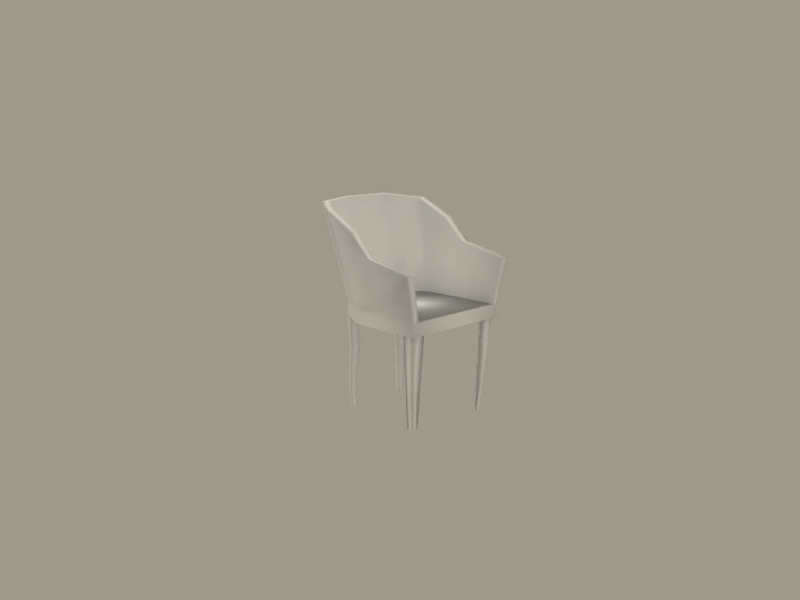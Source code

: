 # Source: poltroncina.blend  (saved by Blender 2.41.0; exported with 4.5.12 LTS)
import bpy
from mathutils import Matrix  # noqa: F401  (used for matrix-valued properties, if any)

bpy.ops.wm.read_factory_settings(use_empty=True)
scene = bpy.context.scene
scene.name = 'Scene'

# ---- collections
col_collection_1 = bpy.data.collections.new('Collection 1'); scene.collection.children.link(col_collection_1)
col_collection_2 = bpy.data.collections.new('Collection 2'); scene.collection.children.link(col_collection_2)
col_collection_3 = bpy.data.collections.new('Collection 3'); scene.collection.children.link(col_collection_3)
col_collection_4 = bpy.data.collections.new('Collection 4'); scene.collection.children.link(col_collection_4)
col_collection_5 = bpy.data.collections.new('Collection 5'); scene.collection.children.link(col_collection_5)
col_collection_6 = bpy.data.collections.new('Collection 6'); scene.collection.children.link(col_collection_6)
col_collection_7 = bpy.data.collections.new('Collection 7'); scene.collection.children.link(col_collection_7)
col_collection_8 = bpy.data.collections.new('Collection 8'); scene.collection.children.link(col_collection_8)
col_collection_9 = bpy.data.collections.new('Collection 9'); scene.collection.children.link(col_collection_9)
col_collection_10 = bpy.data.collections.new('Collection 10'); scene.collection.children.link(col_collection_10)
col_collection_11 = bpy.data.collections.new('Collection 11'); scene.collection.children.link(col_collection_11)
col_collection_12 = bpy.data.collections.new('Collection 12'); scene.collection.children.link(col_collection_12)
col_collection_13 = bpy.data.collections.new('Collection 13'); scene.collection.children.link(col_collection_13)
col_collection_14 = bpy.data.collections.new('Collection 14'); scene.collection.children.link(col_collection_14)
col_collection_15 = bpy.data.collections.new('Collection 15'); scene.collection.children.link(col_collection_15)
col_collection_16 = bpy.data.collections.new('Collection 16'); scene.collection.children.link(col_collection_16)
col_collection_17 = bpy.data.collections.new('Collection 17'); scene.collection.children.link(col_collection_17)
col_collection_18 = bpy.data.collections.new('Collection 18'); scene.collection.children.link(col_collection_18)
col_collection_19 = bpy.data.collections.new('Collection 19'); scene.collection.children.link(col_collection_19)
col_collection_20 = bpy.data.collections.new('Collection 20'); scene.collection.children.link(col_collection_20)

# ---- materials (node trees are filled in below, after node groups)
mat_poltroncina = bpy.data.materials.new('Poltroncina')
mat_poltroncina.alpha_threshold = 0.0
mat_poltroncina.preview_render_type = 'FLAT'
mat_poltroncina.diffuse_color = (1.0, 1.0, 1.0, 1.0)
mat_poltroncina.roughness = 0.5
mat_poltroncina.specular_intensity = 0.0
mat_poltroncina.line_color = (0.0, 0.0, 0.0, 1.0)

# ---- material node trees

# ---- world
world_world = bpy.data.worlds.new('World'); scene.world = world_world
world_world.color = (0.6248, 0.6019, 0.549)
world_world.use_sun_shadow = False
world_world.sun_shadow_jitter_overblur = 0.0
world_world.cycles.sampling_method = 'MANUAL'
world_world.cycles.sample_map_resolution = 256

# ---- cameras
cam_camera = bpy.data.cameras.new('Camera')
cam_camera.passepartout_alpha = 0.2
cam_camera.clip_end = 350.0
cam_camera.lens = 55.92
cam_camera.ortho_scale = 7.314
cam_camera.show_passepartout = False
cam_camera.show_safe_areas = True
cam_camera.dof.focus_distance = 0.0
cam_camera.dof.aperture_fstop = 128.0

# ---- lights
light_spot_001 = bpy.data.lights.new('Spot.001', 'SPOT')
light_spot_001.transmission_factor = 0.0
light_spot_001.cutoff_distance = 89.99
light_spot_001.use_shadow = False
light_spot_001.energy = 25.37
light_spot_001.shadow_buffer_clip_start = 27.0
light_spot_001.shadow_soft_size = 1.0
light_spot_001.shadow_maximum_resolution = 0.006
light_spot_001.use_absolute_resolution = True
light_spot_001.spot_size = 1.309
light_spot_001.cycles.use_multiple_importance_sampling = False
light_lamp_001 = bpy.data.lights.new('Lamp.001', 'SUN')
light_lamp_001.transmission_factor = 0.0
light_lamp_001.angle = 1.571
light_lamp_001.energy = 0.5
light_lamp_001.shadow_buffer_clip_start = 0.5
light_lamp_001.shadow_soft_size = 1.0
light_lamp_001.shadow_cascade_max_distance = 1000.0
light_lamp_001.cycles.use_multiple_importance_sampling = False
light_lamp = bpy.data.lights.new('Lamp', 'SUN')
light_lamp.transmission_factor = 0.0
light_lamp.angle = 1.571
light_lamp.energy = 0.6232
light_lamp.shadow_buffer_clip_start = 0.5
light_lamp.shadow_soft_size = 1.0
light_lamp.shadow_cascade_max_distance = 1000.0
light_lamp.cycles.use_multiple_importance_sampling = False
light_spot = bpy.data.lights.new('Spot', 'SPOT')
light_spot.transmission_factor = 0.0
light_spot.cutoff_distance = 89.99
light_spot.energy = 74.63
light_spot.shadow_buffer_clip_start = 27.0
light_spot.shadow_soft_size = 1.0
light_spot.shadow_maximum_resolution = 0.006
light_spot.use_absolute_resolution = True
light_spot.spot_size = 1.309
light_spot.cycles.use_multiple_importance_sampling = False

# ---- meshes
me_plane_002 = bpy.data.meshes.new('Plane.002')
me_plane_002.from_pydata([(-0.265, 0.01889, -0.005341), (0.2848, 0.01889, -0.005341), (-0.2762, -0.3535, -0.005341), (0.009875, 0.2406, -0.005341), (-0.1651, 0.1875, -0.005341), (0.1848, 0.1875, -0.005341), (0.2848, 0.01889, -0.07229), (0.2959, -0.3535, -0.07229), (-0.265, 0.01889, -0.07229), (-0.2762, -0.3535, -0.07229), (-0.1651, 0.1875, -0.07229), (0.009875, 0.2406, -0.07229), (0.1848, 0.1875, -0.07229), (0.2958, -0.3535, -0.005349), (0.009875, 0.2562, -0.07229), (0.2065, 0.151, -0.07423), (0.1469, 0.2024, -0.07423), (0.1848, 0.1875, -0.07423), (0.1683, 0.1277, -0.07423), (0.136, 0.1556, -0.07423), (0.1911, 0.1566, -0.527), (0.1782, 0.1783, -0.527), (0.1557, 0.1872, -0.527), (0.1684, 0.1428, -0.527), (0.1492, 0.1594, -0.527), (0.1968, 0.1492, -0.2376), (0.1786, 0.1799, -0.2376), (0.1467, 0.1924, -0.2376), (0.1647, 0.1296, -0.2376), (0.1375, 0.1531, -0.2376), (0.1717, 0.1413, -0.4023), (0.148, 0.1618, -0.4023), (0.156, 0.196, -0.4023), (0.1996, 0.1584, -0.4023), (0.1837, 0.1851, -0.4023), (-0.164, 0.1851, -0.4023), (-0.1798, 0.1584, -0.4023), (-0.1362, 0.196, -0.4023), (-0.1283, 0.1618, -0.4023), (-0.1519, 0.1413, -0.4023), (-0.1178, 0.1531, -0.2376), (-0.145, 0.1296, -0.2376), (-0.127, 0.1924, -0.2376), (-0.1588, 0.1799, -0.2376), (-0.177, 0.1492, -0.2376), (-0.1294, 0.1594, -0.527), (-0.1487, 0.1428, -0.527), (-0.1359, 0.1872, -0.527), (-0.1584, 0.1783, -0.527), (-0.1713, 0.1566, -0.527), (-0.1162, 0.1556, -0.07423), (-0.1486, 0.1277, -0.07423), (-0.1651, 0.1875, -0.07423), (-0.1272, 0.2024, -0.07423), (-0.1867, 0.151, -0.07423), (0.327, 0.1455, 0.4456), (0.3401, -0.126, 0.2588), (0.2081, 0.3204, 0.4617), (8.733e-05, 0.3772, 0.4617), (-0.2079, 0.3204, 0.4617), (-0.3268, 0.1455, 0.4456), (-0.3401, -0.1261, 0.2588), (0.2814, 0.1494, 0.4456), (0.2926, -0.1225, 0.2588), (0.1791, 0.2899, 0.4617), (8.384e-05, 0.3388, 0.4617), (-0.1789, 0.2899, 0.4617), (-0.2812, 0.1494, 0.4456), (-0.2926, -0.1225, 0.2588), (0.2558, -0.3504, -0.01437), (-0.3401, -0.3772, 0.2154), (-0.3334, -0.01889, 0.3667), (-0.2869, -0.01447, 0.3667), (-0.2926, -0.3739, 0.2105), (0.3335, -0.01887, 0.3667), (0.3401, -0.3772, 0.2154), (0.287, -0.01446, 0.3667), (0.2926, -0.3739, 0.2105), (0.2464, 0.05311, -0.009975), (0.1604, 0.1591, -0.009975), (0.009872, 0.2048, -0.009975), (-0.1406, 0.1591, -0.009975), (-0.2267, 0.05311, -0.009975), (-0.2362, -0.1157, -0.009975), (-0.2362, -0.3504, -0.009975), (-0.2314, -0.04198, -0.009975), (0.2558, -0.1157, -0.009975), (0.2511, -0.04198, -0.009975), (-0.2225, -0.3006, -0.5269), (-0.2225, -0.2665, -0.5269), (-0.1902, -0.3006, -0.5269), (-0.1832, -0.3339, -0.07423), (-0.2495, -0.2681, -0.07423), (0.2769, -0.3378, -0.07423), (0.2693, -0.2681, -0.07423), (0.203, -0.3339, -0.07423), (0.2099, -0.3006, -0.5269), (0.2422, -0.2665, -0.5269), (0.2422, -0.3006, -0.5269), (-0.2572, -0.3378, -0.07423)], [], [(13, 1, 5), (3, 4, 2), (3, 2, 13), (4, 0, 2), (5, 3, 13), (1, 13, 7, 6), (2, 0, 8, 9), (13, 2, 9, 7), (0, 4, 10, 8), (4, 3, 11, 10), (5, 1, 6, 12), (3, 5, 12, 11), (17, 15, 25, 26), (17, 26, 27, 16), (18, 28, 25, 15), (19, 16, 27, 29), (19, 29, 28, 18), (28, 29, 31, 30), (27, 32, 31, 29), (25, 28, 30, 33), (27, 26, 34, 32), (25, 33, 34, 26), (33, 20, 21, 34), (32, 34, 21, 22), (33, 30, 23, 20), (32, 22, 24, 31), (30, 31, 24, 23), (39, 46, 45, 38), (37, 38, 45, 47), (36, 49, 46, 39), (37, 47, 48, 35), (36, 35, 48, 49), (44, 43, 35, 36), (42, 37, 35, 43), (44, 36, 39, 41), (42, 40, 38, 37), (41, 39, 38, 40), (50, 51, 41, 40), (50, 40, 42, 53), (51, 54, 44, 41), (52, 53, 42, 43), (52, 43, 44, 54), (1, 5, 57, 55), (3, 4, 59, 58), (4, 0, 60, 59), (5, 3, 58, 57), (56, 74, 76, 63), (55, 57, 64, 62), (58, 59, 66, 65), (59, 60, 67, 66), (60, 71, 72, 67), (57, 58, 65, 64), (13, 75, 77, 69), (73, 68, 61, 70), (71, 61, 68, 72), (75, 56, 63, 77), (74, 55, 62, 76), (1, 75, 13), (1, 56, 75), (1, 74, 56), (1, 55, 74), (0, 2, 70), (0, 70, 61), (0, 61, 71), (0, 71, 60), (62, 64, 79, 78), (65, 66, 81, 80), (66, 67, 82, 81), (64, 65, 80, 79), (68, 73, 84, 83), (67, 72, 85, 82), (72, 68, 83, 85), (77, 63, 86, 69), (76, 62, 78, 87), (63, 76, 87, 86), (2, 84, 73, 70), (89, 92, 91, 90), (90, 91, 99, 88), (88, 99, 92, 89), (98, 97, 94, 93), (96, 98, 93, 95), (97, 96, 95, 94)])
me_plane_002.polygons.foreach_set('use_smooth', [True] * 82)
_uv = me_plane_002.uv_layers.new(name='UVMap')
_uv.uv.foreach_set('vector', [0.9398, 0.3296, 0.7409, 0.3274, 0.6564, 0.2741, 0.6283, 0.1785, 0.6527, 0.08191, 0.9338, 0.01541, 0.6283, 0.1785, 0.9338, 0.01541, 0.9398, 0.3296, 0.6527, 0.08191, 0.735, 0.02537, 0.9338, 0.01541, 0.6564, 0.2741, 0.6283, 0.1785, 0.9398, 0.3296, 0.5789, 0.4068, 0.3798, 0.4068, 0.3798, 0.3737, 0.579, 0.3737, 0.7783, 0.4068, 0.5792, 0.4068, 0.5792, 0.3737, 0.7783, 0.3737, 0.6943, 0.3731, 0.3801, 0.3731, 0.3801, 0.34, 0.6944, 0.34, 0.5792, 0.4068, 0.4793, 0.4068, 0.4793, 0.3737, 0.5792, 0.3737, 0.4793, 0.4068, 0.3798, 0.4068, 0.3798, 0.3737, 0.4793, 0.3737, 0.6787, 0.4068, 0.5789, 0.4068, 0.579, 0.3737, 0.6788, 0.3737, 0.7783, 0.4068, 0.6787, 0.4068, 0.6788, 0.3737, 0.7783, 0.3737, 0.5785, 0.2897, 0.5552, 0.2943, 0.5428, 0.2191, 0.563, 0.2151, 0.5785, 0.2897, 0.563, 0.2151, 0.5836, 0.2108, 0.6021, 0.2842, 0.529, 0.2969, 0.5206, 0.2222, 0.5428, 0.2191, 0.5552, 0.2943, 0.627, 0.2761, 0.6021, 0.2842, 0.5836, 0.2108, 0.605, 0.2051, 0.5043, 0.299, 0.4998, 0.224, 0.5206, 0.2222, 0.529, 0.2969, 0.5206, 0.2222, 0.4998, 0.224, 0.4948, 0.1469, 0.5127, 0.1454, 0.5836, 0.2108, 0.5644, 0.136, 0.5827, 0.1313, 0.605, 0.2051, 0.5428, 0.2191, 0.5206, 0.2222, 0.5127, 0.1454, 0.5313, 0.1426, 0.5836, 0.2108, 0.563, 0.2151, 0.5477, 0.1394, 0.5644, 0.136, 0.5428, 0.2191, 0.5313, 0.1426, 0.5477, 0.1394, 0.563, 0.2151, 0.5313, 0.1426, 0.5222, 0.08578, 0.5363, 0.0831, 0.5477, 0.1394, 0.5644, 0.136, 0.5477, 0.1394, 0.5363, 0.0831, 0.5506, 0.07988, 0.5313, 0.1426, 0.5127, 0.1454, 0.5066, 0.08708, 0.5222, 0.08578, 0.5644, 0.136, 0.5506, 0.07988, 0.5655, 0.07502, 0.5827, 0.1313, 0.5127, 0.1454, 0.4948, 0.1469, 0.4918, 0.08817, 0.5066, 0.08708, 0.478, 0.1489, 0.4773, 0.09076, 0.4919, 0.09012, 0.4959, 0.1483, 0.4261, 0.1457, 0.4076, 0.1432, 0.418, 0.08576, 0.4332, 0.0888, 0.4594, 0.1483, 0.4618, 0.0913, 0.4773, 0.09076, 0.478, 0.1489, 0.4261, 0.1457, 0.4332, 0.0888, 0.4476, 0.09031, 0.443, 0.147, 0.4594, 0.1483, 0.443, 0.147, 0.4476, 0.09031, 0.4618, 0.0913, 0.4571, 0.2248, 0.4367, 0.2233, 0.443, 0.147, 0.4594, 0.1483, 0.416, 0.2215, 0.4261, 0.1457, 0.443, 0.147, 0.4367, 0.2233, 0.4571, 0.2248, 0.4594, 0.1483, 0.478, 0.1489, 0.4793, 0.2254, 0.416, 0.2215, 0.3942, 0.2183, 0.4076, 0.1432, 0.4261, 0.1457, 0.4793, 0.2254, 0.478, 0.1489, 0.4959, 0.1483, 0.4999, 0.2247, 0.5043, 0.299, 0.4797, 0.2998, 0.4793, 0.2254, 0.4999, 0.2247, 0.3809, 0.2908, 0.3942, 0.2183, 0.416, 0.2215, 0.4063, 0.2958, 0.4797, 0.2998, 0.4536, 0.3003, 0.4571, 0.2248, 0.4793, 0.2254, 0.4302, 0.2985, 0.4063, 0.2958, 0.416, 0.2215, 0.4367, 0.2233, 0.4302, 0.2985, 0.4367, 0.2233, 0.4571, 0.2248, 0.4536, 0.3003, 0.2918, 0.7298, 0.3873, 0.7486, 0.3805, 0.9792, 0.282, 0.9522, 0.4843, 0.7543, 0.5813, 0.7486, 0.5881, 0.9792, 0.4843, 0.9853, 0.5813, 0.7486, 0.6768, 0.7298, 0.6867, 0.9522, 0.5881, 0.9792, 0.3873, 0.7486, 0.4843, 0.7543, 0.4843, 0.9853, 0.3805, 0.9792, 0.3448, 0.4449, 0.2662, 0.4318, 0.2667, 0.4074, 0.3472, 0.4195, 0.1733, 0.4202, 0.08808, 0.3552, 0.1037, 0.341, 0.173, 0.3968, 0.06069, 0.2517, 0.08405, 0.1473, 0.1003, 0.1608, 0.07966, 0.2513, 0.08405, 0.1473, 0.1666, 0.07917, 0.1673, 0.1026, 0.1003, 0.1608, 0.1666, 0.07917, 0.259, 0.06363, 0.2606, 0.08795, 0.1673, 0.1026, 0.08808, 0.3552, 0.06069, 0.2517, 0.07966, 0.2513, 0.1037, 0.341, 0.6002, 0.4605, 0.4798, 0.4692, 0.4831, 0.4436, 0.6059, 0.4366, 0.4754, 0.04308, 0.3404, 0.07253, 0.3371, 0.04726, 0.471, 0.01762, 0.259, 0.06363, 0.3371, 0.04726, 0.3404, 0.07253, 0.2606, 0.08795, 0.4798, 0.4692, 0.3448, 0.4449, 0.3472, 0.4195, 0.4831, 0.4436, 0.2662, 0.4318, 0.1733, 0.4202, 0.173, 0.3968, 0.2667, 0.4074, 0.2918, 0.7298, 0.06572, 0.781, 0.1042, 0.6806, 0.2918, 0.7298, 0.1774, 0.8323, 0.06572, 0.781, 0.2918, 0.7298, 0.2147, 0.8955, 0.1774, 0.8323, 0.2918, 0.7298, 0.282, 0.9522, 0.2147, 0.8955, 0.6768, 0.7298, 0.8645, 0.6806, 0.903, 0.781, 0.6768, 0.7298, 0.903, 0.781, 0.7913, 0.8323, 0.6768, 0.7298, 0.7913, 0.8323, 0.754, 0.8955, 0.6768, 0.7298, 0.754, 0.8955, 0.6867, 0.9522, 0.655, 0.708, 0.5738, 0.7305, 0.5679, 0.4976, 0.6359, 0.4863, 0.4843, 0.7356, 0.3949, 0.7305, 0.4007, 0.4976, 0.4843, 0.5024, 0.3949, 0.7305, 0.3137, 0.7079, 0.3328, 0.4862, 0.4007, 0.4976, 0.5738, 0.7305, 0.4843, 0.7356, 0.4843, 0.5024, 0.5679, 0.4976, 0.206, 0.5903, 0.09326, 0.5397, 0.1289, 0.4383, 0.2392, 0.4644, 0.3137, 0.7079, 0.2452, 0.6528, 0.274, 0.4725, 0.3328, 0.4862, 0.2452, 0.6528, 0.206, 0.5903, 0.2392, 0.4644, 0.274, 0.4725, 0.8754, 0.5398, 0.7627, 0.5904, 0.7295, 0.4645, 0.8397, 0.4384, 0.7235, 0.6529, 0.655, 0.708, 0.6359, 0.4863, 0.6947, 0.4726, 0.7627, 0.5904, 0.7235, 0.6529, 0.6947, 0.4726, 0.7295, 0.4645, 0.5918, 0.0213, 0.5961, 0.04516, 0.4754, 0.04308, 0.471, 0.01762, 0.2809, 0.3416, 0.2392, 0.1262, 0.2944, 0.1186, 0.3086, 0.3377, 0.3086, 0.3377, 0.2944, 0.1186, 0.3409, 0.1164, 0.3288, 0.3368, 0.3288, 0.3368, 0.3409, 0.1164, 0.38, 0.1227, 0.3479, 0.3397, 0.2169, 0.1307, 0.2358, 0.127, 0.2774, 0.3423, 0.2386, 0.3504, 0.1966, 0.1307, 0.2169, 0.1307, 0.2386, 0.3504, 0.1922, 0.3502, 0.1688, 0.1281, 0.1966, 0.1307, 0.1922, 0.3502, 0.1367, 0.345])
_ca = me_plane_002.color_attributes.new('Col', 'BYTE_COLOR', 'CORNER')
_ca.data.foreach_set('color', [1.0, 1.0, 1.0, 1.0, 1.0, 1.0, 1.0, 1.0, 1.0, 1.0, 1.0, 1.0, 1.0, 1.0, 1.0, 1.0, 1.0, 1.0, 1.0, 1.0, 1.0, 1.0, 1.0, 1.0, 1.0, 1.0, 1.0, 1.0, 1.0, 1.0, 1.0, 1.0, 1.0, 1.0, 1.0, 1.0, 1.0, 1.0, 1.0, 1.0, 1.0, 1.0, 1.0, 1.0, 1.0, 1.0, 1.0, 1.0, 1.0, 1.0, 1.0, 1.0, 1.0, 1.0, 1.0, 1.0, 1.0, 1.0, 1.0, 1.0, 1.0, 1.0, 1.0, 1.0, 1.0, 1.0, 1.0, 1.0, 1.0, 1.0, 1.0, 1.0, 1.0, 1.0, 1.0, 1.0, 1.0, 1.0, 1.0, 1.0, 1.0, 1.0, 1.0, 1.0, 1.0, 1.0, 1.0, 1.0, 1.0, 1.0, 1.0, 1.0, 1.0, 1.0, 1.0, 1.0, 1.0, 1.0, 1.0, 1.0, 1.0, 1.0, 1.0, 1.0, 1.0, 1.0, 1.0, 1.0, 1.0, 1.0, 1.0, 1.0, 1.0, 1.0, 1.0, 1.0, 1.0, 1.0, 1.0, 1.0, 1.0, 1.0, 1.0, 1.0, 1.0, 1.0, 1.0, 1.0, 1.0, 1.0, 1.0, 1.0, 1.0, 1.0, 1.0, 1.0, 1.0, 1.0, 1.0, 1.0, 1.0, 1.0, 1.0, 1.0, 1.0, 1.0, 1.0, 1.0, 1.0, 1.0, 1.0, 1.0, 1.0, 1.0, 1.0, 1.0, 1.0, 1.0, 1.0, 1.0, 1.0, 1.0, 1.0, 1.0, 1.0, 1.0, 1.0, 1.0, 1.0, 1.0, 1.0, 1.0, 1.0, 1.0, 1.0, 1.0, 1.0, 1.0, 1.0, 1.0, 1.0, 1.0, 1.0, 1.0, 1.0, 1.0, 1.0, 1.0, 1.0, 1.0, 1.0, 1.0, 1.0, 1.0, 1.0, 1.0, 1.0, 1.0, 1.0, 1.0, 1.0, 1.0, 1.0, 1.0, 1.0, 1.0, 1.0, 1.0, 1.0, 1.0, 1.0, 1.0, 1.0, 1.0, 1.0, 1.0, 1.0, 1.0, 1.0, 1.0, 1.0, 1.0, 1.0, 1.0, 1.0, 1.0, 1.0, 1.0, 1.0, 1.0, 1.0, 1.0, 1.0, 1.0, 1.0, 1.0, 1.0, 1.0, 1.0, 1.0, 1.0, 1.0, 1.0, 1.0, 1.0, 1.0, 1.0, 1.0, 1.0, 1.0, 1.0, 1.0, 1.0, 1.0, 1.0, 1.0, 1.0, 1.0, 1.0, 1.0, 1.0, 1.0, 1.0, 1.0, 1.0, 1.0, 1.0, 1.0, 1.0, 1.0, 1.0, 1.0, 1.0, 1.0, 1.0, 1.0, 1.0, 1.0, 1.0, 1.0, 1.0, 1.0, 1.0, 1.0, 1.0, 1.0, 1.0, 1.0, 1.0, 1.0, 1.0, 1.0, 1.0, 1.0, 1.0, 1.0, 1.0, 1.0, 1.0, 1.0, 1.0, 1.0, 1.0, 1.0, 1.0, 1.0, 1.0, 1.0, 1.0, 1.0, 1.0, 1.0, 1.0, 1.0, 1.0, 1.0, 1.0, 1.0, 1.0, 1.0, 1.0, 1.0, 1.0, 1.0, 1.0, 1.0, 1.0, 1.0, 1.0, 1.0, 1.0, 1.0, 1.0, 1.0, 1.0, 1.0, 1.0, 1.0, 1.0, 1.0, 1.0, 1.0, 1.0, 1.0, 1.0, 1.0, 1.0, 1.0, 1.0, 1.0, 1.0, 1.0, 1.0, 1.0, 1.0, 1.0, 1.0, 1.0, 1.0, 1.0, 1.0, 1.0, 1.0, 1.0, 1.0, 1.0, 1.0, 1.0, 1.0, 1.0, 1.0, 1.0, 1.0, 1.0, 1.0, 1.0, 1.0, 1.0, 1.0, 1.0, 1.0, 1.0, 1.0, 1.0, 1.0, 1.0, 1.0, 1.0, 1.0, 1.0, 1.0, 1.0, 1.0, 1.0, 1.0, 1.0, 1.0, 1.0, 1.0, 1.0, 1.0, 1.0, 1.0, 1.0, 1.0, 1.0, 1.0, 1.0, 1.0, 1.0, 1.0, 1.0, 1.0, 1.0, 1.0, 1.0, 1.0, 1.0, 1.0, 1.0, 1.0, 1.0, 1.0, 1.0, 1.0, 1.0, 1.0, 1.0, 1.0, 1.0, 1.0, 1.0, 1.0, 1.0, 1.0, 1.0, 1.0, 1.0, 1.0, 1.0, 1.0, 1.0, 1.0, 1.0, 1.0, 1.0, 1.0, 1.0, 1.0, 1.0, 1.0, 1.0, 1.0, 1.0, 1.0, 1.0, 1.0, 1.0, 1.0, 1.0, 1.0, 1.0, 1.0, 1.0, 1.0, 1.0, 1.0, 1.0, 1.0, 1.0, 1.0, 1.0, 1.0, 1.0, 1.0, 1.0, 1.0, 1.0, 1.0, 1.0, 1.0, 1.0, 1.0, 1.0, 1.0, 1.0, 1.0, 1.0, 1.0, 1.0, 1.0, 1.0, 1.0, 1.0, 1.0, 1.0, 1.0, 1.0, 1.0, 1.0, 1.0, 1.0, 1.0, 1.0, 1.0, 1.0, 1.0, 1.0, 1.0, 1.0, 1.0, 1.0, 1.0, 1.0, 1.0, 1.0, 1.0, 1.0, 1.0, 1.0, 1.0, 1.0, 1.0, 1.0, 1.0, 1.0, 1.0, 1.0, 1.0, 1.0, 1.0, 1.0, 1.0, 1.0, 1.0, 1.0, 1.0, 1.0, 1.0, 1.0, 1.0, 1.0, 1.0, 1.0, 1.0, 1.0, 1.0, 1.0, 1.0, 1.0, 1.0, 1.0, 1.0, 1.0, 1.0, 1.0, 1.0, 1.0, 1.0, 1.0, 1.0, 1.0, 1.0, 1.0, 1.0, 1.0, 1.0, 1.0, 1.0, 1.0, 1.0, 1.0, 1.0, 1.0, 1.0, 1.0, 1.0, 1.0, 1.0, 1.0, 1.0, 1.0, 1.0, 1.0, 1.0, 1.0, 1.0, 1.0, 1.0, 1.0, 1.0, 1.0, 1.0, 1.0, 1.0, 1.0, 1.0, 1.0, 1.0, 1.0, 1.0, 1.0, 1.0, 1.0, 1.0, 1.0, 1.0, 1.0, 1.0, 1.0, 1.0, 1.0, 1.0, 1.0, 1.0, 1.0, 1.0, 1.0, 1.0, 1.0, 1.0, 1.0, 1.0, 1.0, 1.0, 1.0, 1.0, 1.0, 1.0, 1.0, 1.0, 1.0, 1.0, 1.0, 1.0, 1.0, 1.0, 1.0, 1.0, 1.0, 1.0, 1.0, 1.0, 1.0, 1.0, 1.0, 1.0, 1.0, 1.0, 1.0, 1.0, 1.0, 1.0, 1.0, 1.0, 1.0, 1.0, 1.0, 1.0, 1.0, 1.0, 1.0, 1.0, 1.0, 1.0, 1.0, 1.0, 1.0, 1.0, 1.0, 1.0, 1.0, 1.0, 1.0, 1.0, 1.0, 1.0, 1.0, 1.0, 1.0, 1.0, 1.0, 1.0, 1.0, 1.0, 1.0, 1.0, 1.0, 1.0, 1.0, 1.0, 1.0, 1.0, 1.0, 1.0, 1.0, 1.0, 1.0, 1.0, 1.0, 1.0, 1.0, 1.0, 1.0, 1.0, 1.0, 1.0, 1.0, 1.0, 1.0, 1.0, 1.0, 1.0, 1.0, 1.0, 1.0, 1.0, 1.0, 1.0, 1.0, 1.0, 1.0, 1.0, 1.0, 1.0, 1.0, 1.0, 1.0, 1.0, 1.0, 1.0, 1.0, 1.0, 1.0, 1.0, 1.0, 1.0, 1.0, 1.0, 1.0, 1.0, 1.0, 1.0, 1.0, 1.0, 1.0, 1.0, 1.0, 1.0, 1.0, 1.0, 1.0, 1.0, 1.0, 1.0, 1.0, 1.0, 1.0, 1.0, 1.0, 1.0, 1.0, 1.0, 1.0, 1.0, 1.0, 1.0, 1.0, 1.0, 1.0, 1.0, 1.0, 1.0, 1.0, 1.0, 1.0, 1.0, 1.0, 1.0, 1.0, 1.0, 1.0, 1.0, 1.0, 1.0, 1.0, 1.0, 1.0, 1.0, 1.0, 1.0, 1.0, 1.0, 1.0, 1.0, 1.0, 1.0, 1.0, 1.0, 1.0, 1.0, 1.0, 1.0, 1.0, 1.0, 1.0, 1.0, 1.0, 1.0, 1.0, 1.0, 1.0, 1.0, 1.0, 1.0, 1.0, 1.0, 1.0, 1.0, 1.0, 1.0, 1.0, 1.0, 1.0, 1.0, 1.0, 1.0, 1.0, 1.0, 1.0, 1.0, 1.0, 1.0, 1.0, 1.0, 1.0, 1.0, 1.0, 1.0, 1.0, 1.0, 1.0, 1.0, 1.0, 1.0, 1.0, 1.0, 1.0, 1.0, 1.0, 1.0, 1.0, 1.0, 1.0, 1.0, 1.0, 1.0, 1.0, 1.0, 1.0, 1.0, 1.0, 1.0, 1.0, 1.0, 1.0, 1.0, 1.0, 1.0, 1.0, 1.0, 1.0, 1.0, 1.0, 1.0, 1.0, 1.0, 1.0, 1.0, 1.0, 1.0, 1.0, 1.0, 1.0, 1.0, 1.0, 1.0, 1.0, 1.0, 1.0, 1.0, 1.0, 1.0, 1.0, 1.0, 1.0, 1.0, 1.0, 1.0, 1.0, 1.0, 1.0, 1.0, 1.0, 1.0, 1.0, 1.0, 1.0, 1.0, 1.0, 1.0, 1.0, 1.0, 1.0, 1.0, 1.0, 1.0, 1.0, 1.0, 1.0, 1.0, 1.0, 1.0, 1.0, 1.0, 1.0, 1.0, 1.0, 1.0, 1.0, 1.0, 1.0, 1.0, 1.0, 1.0, 1.0, 1.0, 1.0, 1.0, 1.0, 1.0, 1.0, 1.0, 1.0, 1.0, 1.0, 1.0, 1.0, 1.0, 1.0, 1.0, 1.0, 1.0, 1.0, 1.0, 1.0, 1.0, 1.0, 1.0, 1.0, 1.0, 1.0, 1.0, 1.0, 1.0, 1.0, 1.0, 1.0, 1.0, 1.0, 1.0, 1.0, 1.0, 1.0, 1.0, 1.0, 1.0, 1.0, 1.0, 1.0, 1.0, 1.0, 1.0, 1.0, 1.0, 1.0, 1.0, 1.0, 1.0, 1.0, 1.0, 1.0, 1.0, 1.0, 1.0, 1.0, 1.0, 1.0, 1.0, 1.0, 1.0, 1.0, 1.0, 1.0, 1.0, 1.0, 1.0, 1.0, 1.0, 1.0, 1.0, 1.0, 1.0, 1.0, 1.0, 1.0, 1.0, 1.0, 1.0, 1.0, 1.0, 1.0, 1.0, 1.0, 1.0, 1.0, 1.0, 1.0, 1.0, 1.0, 1.0, 1.0, 1.0, 1.0, 1.0, 1.0, 1.0, 1.0, 1.0, 1.0, 1.0, 1.0, 1.0, 1.0, 1.0, 1.0, 1.0, 1.0, 1.0, 1.0, 1.0, 1.0, 1.0, 1.0, 1.0, 1.0, 1.0, 1.0, 1.0, 1.0, 1.0, 1.0, 1.0, 1.0, 1.0, 1.0, 1.0, 1.0, 1.0, 1.0, 1.0, 1.0, 1.0, 1.0, 1.0, 1.0, 1.0, 1.0, 1.0, 1.0, 1.0, 1.0, 1.0, 1.0, 1.0, 1.0, 1.0, 1.0, 1.0, 1.0, 1.0, 1.0, 1.0, 1.0, 1.0, 1.0, 1.0, 1.0, 1.0, 1.0, 1.0, 1.0, 1.0, 1.0, 1.0, 1.0, 1.0, 1.0, 1.0, 1.0, 1.0, 1.0, 1.0, 1.0, 1.0, 1.0, 1.0, 1.0, 1.0, 1.0, 1.0, 1.0, 1.0, 1.0, 1.0, 1.0, 1.0, 1.0, 1.0, 1.0, 1.0, 1.0, 1.0, 1.0, 1.0, 1.0, 1.0, 1.0, 1.0, 1.0, 1.0, 1.0, 1.0, 1.0, 1.0, 1.0, 1.0, 1.0, 1.0, 1.0, 1.0, 1.0, 1.0, 1.0, 1.0, 1.0, 1.0, 1.0, 1.0, 1.0, 1.0, 1.0, 1.0, 1.0, 1.0, 1.0, 1.0, 1.0, 1.0, 1.0, 1.0, 1.0, 1.0, 1.0, 1.0, 1.0, 1.0, 1.0, 1.0, 1.0, 1.0, 1.0, 1.0, 1.0, 1.0, 1.0, 1.0, 1.0, 1.0, 1.0, 1.0, 1.0, 1.0, 1.0, 1.0, 1.0, 1.0, 1.0, 1.0, 1.0, 1.0, 1.0, 1.0, 1.0, 1.0, 1.0, 1.0, 1.0, 1.0, 1.0, 1.0, 1.0, 1.0, 1.0, 1.0, 1.0, 1.0, 1.0, 1.0, 1.0, 1.0, 1.0, 1.0, 1.0, 1.0, 1.0, 1.0, 1.0, 1.0, 1.0, 1.0, 1.0, 1.0, 1.0, 1.0, 1.0, 1.0, 1.0, 1.0, 1.0, 1.0, 1.0, 1.0, 1.0, 1.0, 1.0, 1.0, 1.0, 1.0, 1.0, 1.0, 1.0, 1.0, 1.0, 1.0, 1.0, 1.0, 1.0, 1.0, 1.0])
me_plane_002.materials.append(mat_poltroncina)
me_plane_002.use_remesh_preserve_volume = False
me_plane_002.use_remesh_preserve_attributes = False
me_plane_002.use_mirror_vertex_groups = False
me_plane_002.update()

# ---- objects
ob_poltroncinapol = bpy.data.objects.new('PoltroncinaPol', me_plane_002)
ob_lamp_003 = bpy.data.objects.new('Lamp.003', light_spot_001)
ob_lamp_002 = bpy.data.objects.new('Lamp.002', light_lamp_001)
ob_lamp_001 = bpy.data.objects.new('Lamp.001', light_lamp)
ob_empty = bpy.data.objects.new('Empty', None)
ob_camera = bpy.data.objects.new('Camera', cam_camera)
ob_lamp = bpy.data.objects.new('Lamp', light_spot)

# ---- transforms, parenting, visibility, modifiers, constraints
ob_poltroncinapol.location = (0.0, 0.0, 0.0)
ob_poltroncinapol.lock_rotations_4d = False
ob_poltroncinapol.empty_display_type = 'ARROWS'
ob_poltroncinapol.color = (0.0, 0.0, 0.0, 1.0)
ob_poltroncinapol.lineart.crease_threshold = 0.0
ob_lamp_003.location = (-67.56, 36.66, 18.99)
ob_lamp_003.rotation_euler = (-0.8876, 0.2975, 1.652)
ob_lamp_003.lock_rotations_4d = False
ob_lamp_003.empty_display_type = 'ARROWS'
ob_lamp_003.color = (0.0, 0.0, 0.0, 0.0)
ob_lamp_003.lineart.crease_threshold = 0.0
ob_lamp_002.location = (15.77, 9.384, -79.08)
ob_lamp_002.rotation_euler = (-3.142, -8.742e-08, 3.142)
ob_lamp_002.lock_rotations_4d = False
ob_lamp_002.empty_display_type = 'ARROWS'
ob_lamp_002.color = (0.0, 0.0, 0.0, 1.0)
ob_lamp_002.lineart.crease_threshold = 0.0
ob_lamp_001.location = (15.77, 9.384, 65.37)
ob_lamp_001.lock_rotations_4d = False
ob_lamp_001.empty_display_type = 'ARROWS'
ob_lamp_001.color = (0.0, 0.0, 0.0, 1.0)
ob_lamp_001.lineart.crease_threshold = 0.0
ob_empty.location = (0.0, 0.0, 0.0)
ob_empty.lock_rotations_4d = False
ob_empty.empty_display_type = 'ARROWS'
ob_empty.empty_image_offset = (0.0, 0.0)
ob_empty.color = (0.0, 0.0, 0.0, 1.0)
ob_empty.lineart.crease_threshold = 0.0
ob_camera.location = (-4.092, -4.048, 1.323)
ob_camera.lock_rotations_4d = False
ob_camera.empty_display_type = 'ARROWS'
ob_camera.color = (0.0, 0.0, 0.0, 0.0)
ob_camera.display_type = 'WIRE'
ob_camera.lineart.crease_threshold = 0.0
_c = ob_camera.constraints.new('TRACK_TO'); _c.name = 'AutoTrack'
_c.target = ob_empty
ob_lamp.location = (-10.82, -44.81, 18.99)
ob_lamp.rotation_euler = (-0.8876, 0.2975, 2.964)
ob_lamp.lock_rotations_4d = False
ob_lamp.empty_display_type = 'ARROWS'
ob_lamp.color = (0.0, 0.0, 0.0, 0.0)
ob_lamp.lineart.crease_threshold = 0.0

# ---- collection membership
col_collection_1.objects.link(ob_poltroncinapol)
col_collection_1.objects.link(ob_lamp_003)
col_collection_1.objects.link(ob_lamp_002)
col_collection_1.objects.link(ob_lamp_001)
col_collection_1.objects.link(ob_empty)
col_collection_1.objects.link(ob_camera)
col_collection_1.objects.link(ob_lamp)
col_collection_2.objects.link(ob_lamp_003)
col_collection_2.objects.link(ob_lamp_002)
col_collection_2.objects.link(ob_lamp_001)
col_collection_2.objects.link(ob_camera)
col_collection_2.objects.link(ob_lamp)
col_collection_3.objects.link(ob_lamp_003)
col_collection_3.objects.link(ob_lamp_002)
col_collection_3.objects.link(ob_lamp_001)
col_collection_3.objects.link(ob_camera)
col_collection_3.objects.link(ob_lamp)
col_collection_4.objects.link(ob_lamp_003)
col_collection_4.objects.link(ob_lamp_002)
col_collection_4.objects.link(ob_lamp_001)
col_collection_4.objects.link(ob_camera)
col_collection_4.objects.link(ob_lamp)
col_collection_5.objects.link(ob_lamp_003)
col_collection_5.objects.link(ob_lamp_002)
col_collection_5.objects.link(ob_lamp_001)
col_collection_5.objects.link(ob_camera)
col_collection_5.objects.link(ob_lamp)
col_collection_6.objects.link(ob_lamp_003)
col_collection_6.objects.link(ob_lamp_002)
col_collection_6.objects.link(ob_lamp_001)
col_collection_6.objects.link(ob_camera)
col_collection_6.objects.link(ob_lamp)
col_collection_7.objects.link(ob_poltroncinapol)
col_collection_7.objects.link(ob_lamp_003)
col_collection_7.objects.link(ob_lamp_002)
col_collection_7.objects.link(ob_lamp_001)
col_collection_7.objects.link(ob_camera)
col_collection_7.objects.link(ob_lamp)
col_collection_8.objects.link(ob_lamp_003)
col_collection_8.objects.link(ob_lamp_002)
col_collection_8.objects.link(ob_lamp_001)
col_collection_8.objects.link(ob_camera)
col_collection_8.objects.link(ob_lamp)
col_collection_9.objects.link(ob_lamp_003)
col_collection_9.objects.link(ob_lamp_002)
col_collection_9.objects.link(ob_lamp_001)
col_collection_9.objects.link(ob_camera)
col_collection_9.objects.link(ob_lamp)
col_collection_10.objects.link(ob_lamp_003)
col_collection_10.objects.link(ob_lamp_002)
col_collection_10.objects.link(ob_lamp_001)
col_collection_10.objects.link(ob_camera)
col_collection_10.objects.link(ob_lamp)
col_collection_11.objects.link(ob_lamp_003)
col_collection_11.objects.link(ob_lamp_002)
col_collection_11.objects.link(ob_lamp_001)
col_collection_11.objects.link(ob_camera)
col_collection_11.objects.link(ob_lamp)
col_collection_12.objects.link(ob_lamp_003)
col_collection_12.objects.link(ob_lamp_002)
col_collection_12.objects.link(ob_lamp_001)
col_collection_12.objects.link(ob_camera)
col_collection_12.objects.link(ob_lamp)
col_collection_13.objects.link(ob_lamp_003)
col_collection_13.objects.link(ob_lamp_002)
col_collection_13.objects.link(ob_lamp_001)
col_collection_13.objects.link(ob_camera)
col_collection_13.objects.link(ob_lamp)
col_collection_14.objects.link(ob_lamp_003)
col_collection_14.objects.link(ob_lamp_002)
col_collection_14.objects.link(ob_lamp_001)
col_collection_14.objects.link(ob_camera)
col_collection_14.objects.link(ob_lamp)
col_collection_15.objects.link(ob_lamp_003)
col_collection_15.objects.link(ob_lamp_002)
col_collection_15.objects.link(ob_lamp_001)
col_collection_15.objects.link(ob_camera)
col_collection_15.objects.link(ob_lamp)
col_collection_16.objects.link(ob_lamp_003)
col_collection_16.objects.link(ob_lamp_002)
col_collection_16.objects.link(ob_lamp_001)
col_collection_16.objects.link(ob_camera)
col_collection_16.objects.link(ob_lamp)
col_collection_17.objects.link(ob_lamp_003)
col_collection_17.objects.link(ob_lamp_002)
col_collection_17.objects.link(ob_lamp_001)
col_collection_17.objects.link(ob_camera)
col_collection_17.objects.link(ob_lamp)
col_collection_18.objects.link(ob_lamp_003)
col_collection_18.objects.link(ob_lamp_002)
col_collection_18.objects.link(ob_lamp_001)
col_collection_18.objects.link(ob_camera)
col_collection_18.objects.link(ob_lamp)
col_collection_19.objects.link(ob_lamp_003)
col_collection_19.objects.link(ob_lamp_002)
col_collection_19.objects.link(ob_lamp_001)
col_collection_19.objects.link(ob_camera)
col_collection_19.objects.link(ob_lamp)
col_collection_20.objects.link(ob_lamp_003)
col_collection_20.objects.link(ob_lamp_002)
col_collection_20.objects.link(ob_lamp_001)
col_collection_20.objects.link(ob_camera)
col_collection_20.objects.link(ob_lamp)

# ---- scene / render settings (as saved in the file)
scene.camera = ob_camera
scene.frame_start = 1; scene.frame_end = 250; scene.frame_set(1)
scene.render.engine = 'BLENDER_EEVEE_NEXT'
scene.render.image_settings.color_mode = 'RGB'
scene.render.image_settings.compression = 90
scene.render.resolution_x = 800
scene.render.resolution_y = 600
scene.render.pixel_aspect_x = 100.0
scene.render.pixel_aspect_y = 100.0
scene.render.fps = 25
scene.render.dither_intensity = 0.0
scene.render.use_compositing = False
scene.render.use_sequencer = False
scene.render.bake_bias = 0.0
scene.render.use_stamp_time = False
scene.render.use_stamp_date = False
scene.render.use_stamp_frame = False
scene.render.use_stamp_camera = False
scene.render.use_stamp_scene = False
scene.render.use_stamp_filename = False
scene.render.use_stamp_render_time = False
scene.render.stamp_font_size = 0
scene.cycles.use_denoising = False
scene.cycles.samples = 10
scene.cycles.sampling_pattern = 'TABULATED_SOBOL'
scene.cycles.light_sampling_threshold = 0.0
scene.cycles.use_adaptive_sampling = False
scene.cycles.use_light_tree = False
scene.cycles.blur_glossy = 0.0
scene.cycles.volume_bounces = 1
scene.cycles.pixel_filter_type = 'GAUSSIAN'
scene.cycles.sample_clamp_indirect = 0.0
scene.view_settings.view_transform = 'Raw'
bpy.context.view_layer.update()
